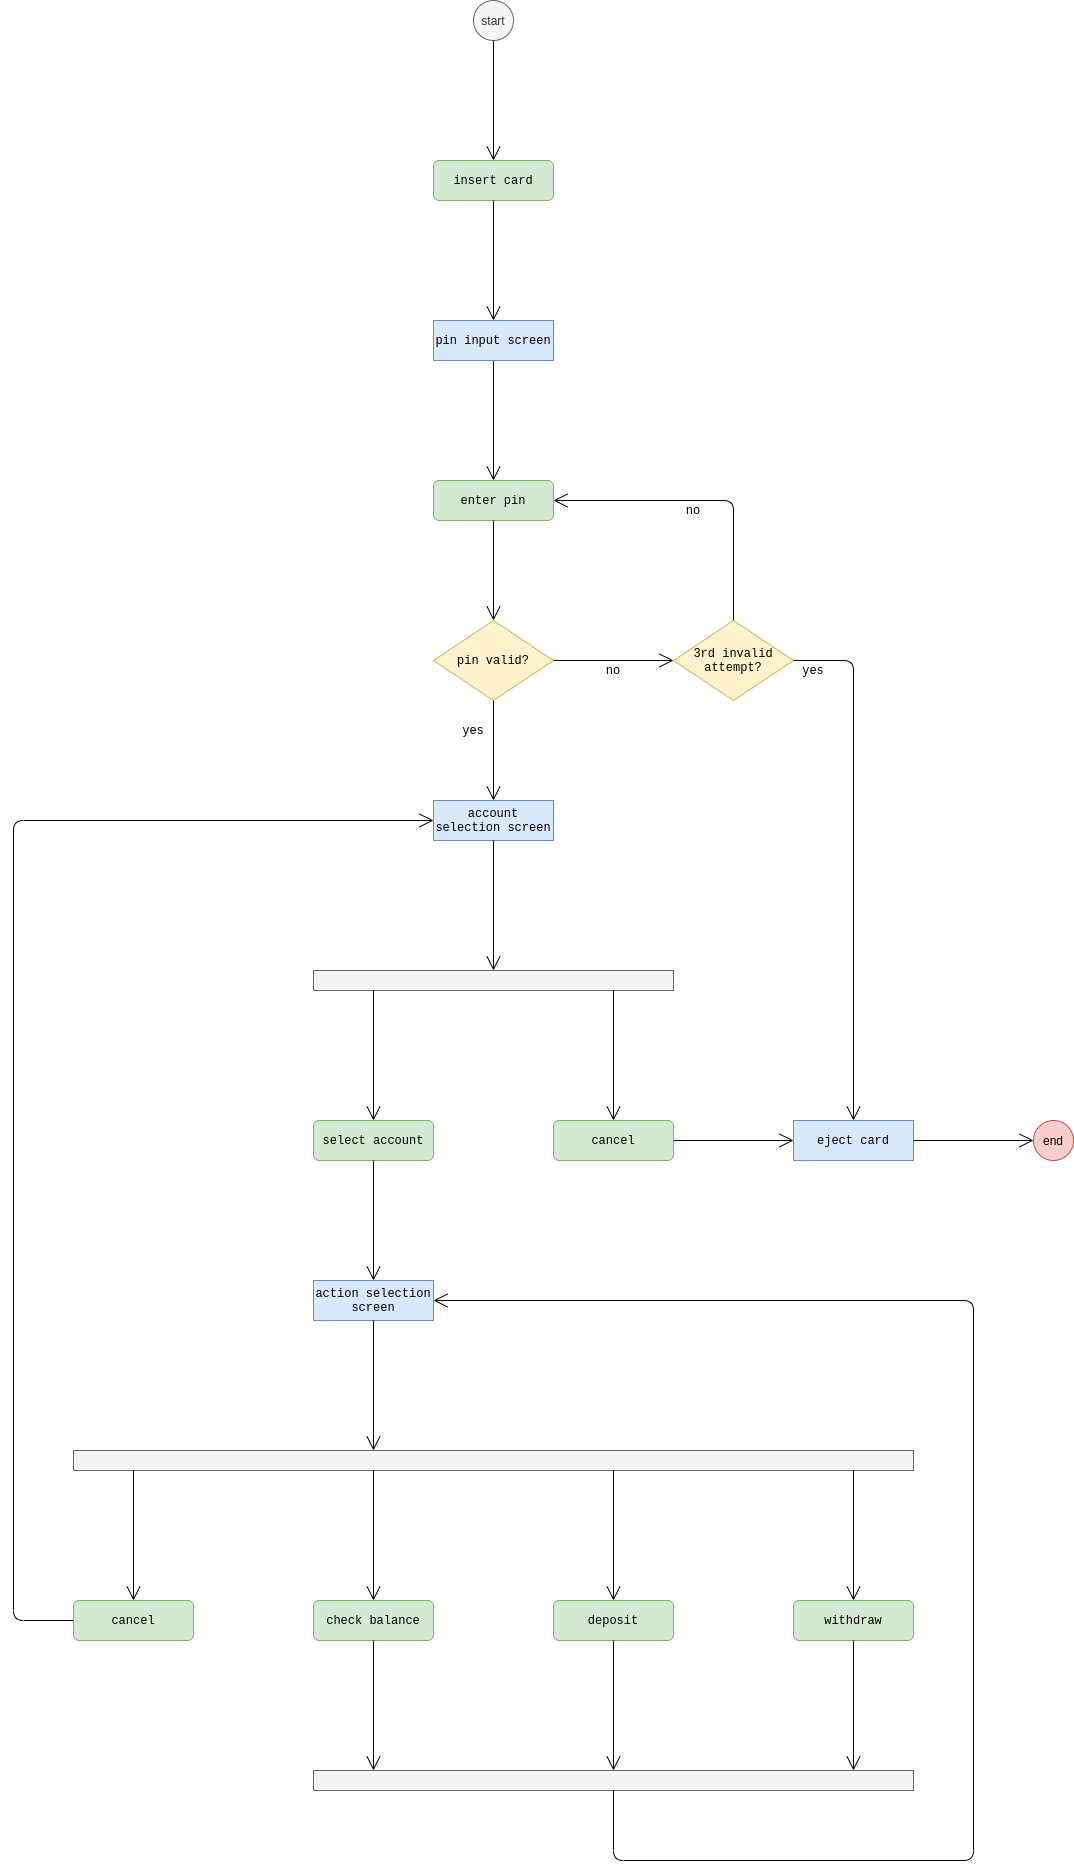

The diagram above was exported from draw.io. Its source (the exported page's mxGraphModel, read from the mxfile embedded in the PNG):
<mxGraphModel dx="2200" dy="1813" grid="1" gridSize="10" guides="1" tooltips="1" connect="1" arrows="1" fold="1" page="1" pageScale="1" pageWidth="850" pageHeight="1100" math="0" shadow="0">
  <root>
    <mxCell id="0" />
    <mxCell id="1" parent="0" />
    <mxCell id="f5XlnGI-PrZ9Zr5Y0vNG-1" value="start" style="ellipse;whiteSpace=wrap;html=1;aspect=fixed;fillColor=#f5f5f5;strokeColor=#666666;fontColor=#333333;" vertex="1" parent="1">
      <mxGeometry x="80" y="-120" width="40" height="40" as="geometry" />
    </mxCell>
    <mxCell id="f5XlnGI-PrZ9Zr5Y0vNG-2" value="insert card" style="rounded=1;whiteSpace=wrap;html=1;fontFamily=Courier New;fillColor=#d5e8d4;strokeColor=#82b366;" vertex="1" parent="1">
      <mxGeometry x="40" y="40" width="120" height="40" as="geometry" />
    </mxCell>
    <mxCell id="f5XlnGI-PrZ9Zr5Y0vNG-3" value="enter pin" style="rounded=1;whiteSpace=wrap;html=1;fontFamily=Courier New;fillColor=#d5e8d4;strokeColor=#82b366;" vertex="1" parent="1">
      <mxGeometry x="40" y="360" width="120" height="40" as="geometry" />
    </mxCell>
    <mxCell id="f5XlnGI-PrZ9Zr5Y0vNG-4" value="pin valid?" style="rhombus;whiteSpace=wrap;html=1;fontFamily=Courier New;fillColor=#fff2cc;strokeColor=#d6b656;" vertex="1" parent="1">
      <mxGeometry x="40" y="500" width="120" height="80" as="geometry" />
    </mxCell>
    <mxCell id="f5XlnGI-PrZ9Zr5Y0vNG-8" value="account selection screen" style="rounded=0;whiteSpace=wrap;html=1;fontFamily=Courier New;fillColor=#dae8fc;strokeColor=#6c8ebf;" vertex="1" parent="1">
      <mxGeometry x="40" y="680" width="120" height="40" as="geometry" />
    </mxCell>
    <mxCell id="f5XlnGI-PrZ9Zr5Y0vNG-9" value="action selection screen" style="rounded=0;whiteSpace=wrap;html=1;fontFamily=Courier New;fillColor=#dae8fc;strokeColor=#6c8ebf;" vertex="1" parent="1">
      <mxGeometry x="-80" y="1160" width="120" height="40" as="geometry" />
    </mxCell>
    <mxCell id="f5XlnGI-PrZ9Zr5Y0vNG-10" value="3rd invalid attempt?" style="rhombus;whiteSpace=wrap;html=1;fontFamily=Courier New;fillColor=#fff2cc;strokeColor=#d6b656;" vertex="1" parent="1">
      <mxGeometry x="280" y="500" width="120" height="80" as="geometry" />
    </mxCell>
    <mxCell id="f5XlnGI-PrZ9Zr5Y0vNG-11" value="eject card" style="rounded=0;whiteSpace=wrap;html=1;fontFamily=Courier New;fillColor=#dae8fc;strokeColor=#6c8ebf;" vertex="1" parent="1">
      <mxGeometry x="400" y="1000" width="120" height="40" as="geometry" />
    </mxCell>
    <mxCell id="f5XlnGI-PrZ9Zr5Y0vNG-14" value="" style="rounded=0;whiteSpace=wrap;html=1;fontFamily=Courier New;fillColor=#f5f5f5;strokeColor=#666666;fontColor=#333333;" vertex="1" parent="1">
      <mxGeometry x="-80" y="850" width="360" height="20" as="geometry" />
    </mxCell>
    <mxCell id="f5XlnGI-PrZ9Zr5Y0vNG-15" value="select account" style="rounded=1;whiteSpace=wrap;html=1;fontFamily=Courier New;fillColor=#d5e8d4;strokeColor=#82b366;" vertex="1" parent="1">
      <mxGeometry x="-80" y="1000" width="120" height="40" as="geometry" />
    </mxCell>
    <mxCell id="f5XlnGI-PrZ9Zr5Y0vNG-16" value="cancel" style="rounded=1;whiteSpace=wrap;html=1;fontFamily=Courier New;fillColor=#d5e8d4;strokeColor=#82b366;" vertex="1" parent="1">
      <mxGeometry x="160" y="1000" width="120" height="40" as="geometry" />
    </mxCell>
    <mxCell id="f5XlnGI-PrZ9Zr5Y0vNG-17" value="" style="rounded=0;whiteSpace=wrap;html=1;fontFamily=Courier New;fillColor=#f5f5f5;strokeColor=#666666;fontColor=#333333;" vertex="1" parent="1">
      <mxGeometry x="-320" y="1330" width="840" height="20" as="geometry" />
    </mxCell>
    <mxCell id="f5XlnGI-PrZ9Zr5Y0vNG-18" value="check balance" style="rounded=1;whiteSpace=wrap;html=1;fontFamily=Courier New;fillColor=#d5e8d4;strokeColor=#82b366;" vertex="1" parent="1">
      <mxGeometry x="-80" y="1480" width="120" height="40" as="geometry" />
    </mxCell>
    <mxCell id="f5XlnGI-PrZ9Zr5Y0vNG-19" value="deposit" style="rounded=1;whiteSpace=wrap;html=1;fontFamily=Courier New;fillColor=#d5e8d4;strokeColor=#82b366;" vertex="1" parent="1">
      <mxGeometry x="160" y="1480" width="120" height="40" as="geometry" />
    </mxCell>
    <mxCell id="f5XlnGI-PrZ9Zr5Y0vNG-20" value="withdraw" style="rounded=1;whiteSpace=wrap;html=1;fontFamily=Courier New;fillColor=#d5e8d4;strokeColor=#82b366;" vertex="1" parent="1">
      <mxGeometry x="400" y="1480" width="120" height="40" as="geometry" />
    </mxCell>
    <mxCell id="f5XlnGI-PrZ9Zr5Y0vNG-21" value="cancel" style="rounded=1;whiteSpace=wrap;html=1;fontFamily=Courier New;fillColor=#d5e8d4;strokeColor=#82b366;" vertex="1" parent="1">
      <mxGeometry x="-320" y="1480" width="120" height="40" as="geometry" />
    </mxCell>
    <mxCell id="f5XlnGI-PrZ9Zr5Y0vNG-22" value="" style="endArrow=open;endFill=1;endSize=12;html=1;fontFamily=Courier New;exitX=0;exitY=0.5;exitDx=0;exitDy=0;entryX=0;entryY=0.5;entryDx=0;entryDy=0;" edge="1" parent="1" source="f5XlnGI-PrZ9Zr5Y0vNG-21" target="f5XlnGI-PrZ9Zr5Y0vNG-8">
      <mxGeometry width="160" relative="1" as="geometry">
        <mxPoint x="-10" y="1330" as="sourcePoint" />
        <mxPoint x="150" y="1330" as="targetPoint" />
        <Array as="points">
          <mxPoint x="-380" y="1500" />
          <mxPoint x="-380" y="700" />
        </Array>
      </mxGeometry>
    </mxCell>
    <mxCell id="f5XlnGI-PrZ9Zr5Y0vNG-23" value="" style="endArrow=open;endFill=1;endSize=12;html=1;fontFamily=Courier New;exitX=0.5;exitY=1;exitDx=0;exitDy=0;" edge="1" parent="1" source="f5XlnGI-PrZ9Zr5Y0vNG-8">
      <mxGeometry width="160" relative="1" as="geometry">
        <mxPoint x="-10" y="960" as="sourcePoint" />
        <mxPoint x="100" y="850" as="targetPoint" />
      </mxGeometry>
    </mxCell>
    <mxCell id="f5XlnGI-PrZ9Zr5Y0vNG-24" value="" style="endArrow=open;endFill=1;endSize=12;html=1;fontFamily=Courier New;" edge="1" parent="1">
      <mxGeometry width="160" relative="1" as="geometry">
        <mxPoint x="-20" y="870" as="sourcePoint" />
        <mxPoint x="-20" y="1000" as="targetPoint" />
      </mxGeometry>
    </mxCell>
    <mxCell id="f5XlnGI-PrZ9Zr5Y0vNG-27" value="" style="endArrow=open;endFill=1;endSize=12;html=1;fontFamily=Courier New;" edge="1" parent="1">
      <mxGeometry width="160" relative="1" as="geometry">
        <mxPoint x="220" y="870" as="sourcePoint" />
        <mxPoint x="220" y="1000" as="targetPoint" />
      </mxGeometry>
    </mxCell>
    <mxCell id="f5XlnGI-PrZ9Zr5Y0vNG-28" value="" style="endArrow=open;endFill=1;endSize=12;html=1;fontFamily=Courier New;exitX=0.5;exitY=1;exitDx=0;exitDy=0;entryX=0.5;entryY=0;entryDx=0;entryDy=0;" edge="1" parent="1" source="f5XlnGI-PrZ9Zr5Y0vNG-15" target="f5XlnGI-PrZ9Zr5Y0vNG-9">
      <mxGeometry width="160" relative="1" as="geometry">
        <mxPoint x="-10" y="880" as="sourcePoint" />
        <mxPoint x="-10" y="1010" as="targetPoint" />
      </mxGeometry>
    </mxCell>
    <mxCell id="f5XlnGI-PrZ9Zr5Y0vNG-29" value="" style="endArrow=open;endFill=1;endSize=12;html=1;fontFamily=Courier New;" edge="1" parent="1">
      <mxGeometry width="160" relative="1" as="geometry">
        <mxPoint x="-20" y="1200" as="sourcePoint" />
        <mxPoint x="-20" y="1330" as="targetPoint" />
      </mxGeometry>
    </mxCell>
    <mxCell id="f5XlnGI-PrZ9Zr5Y0vNG-30" value="" style="endArrow=open;endFill=1;endSize=12;html=1;fontFamily=Courier New;" edge="1" parent="1">
      <mxGeometry width="160" relative="1" as="geometry">
        <mxPoint x="-260" y="1350" as="sourcePoint" />
        <mxPoint x="-260" y="1480" as="targetPoint" />
      </mxGeometry>
    </mxCell>
    <mxCell id="f5XlnGI-PrZ9Zr5Y0vNG-31" value="" style="endArrow=open;endFill=1;endSize=12;html=1;fontFamily=Courier New;" edge="1" parent="1">
      <mxGeometry width="160" relative="1" as="geometry">
        <mxPoint x="220" y="1350" as="sourcePoint" />
        <mxPoint x="220" y="1480" as="targetPoint" />
      </mxGeometry>
    </mxCell>
    <mxCell id="f5XlnGI-PrZ9Zr5Y0vNG-32" value="" style="endArrow=open;endFill=1;endSize=12;html=1;fontFamily=Courier New;" edge="1" parent="1">
      <mxGeometry width="160" relative="1" as="geometry">
        <mxPoint x="460" y="1350" as="sourcePoint" />
        <mxPoint x="460" y="1480" as="targetPoint" />
      </mxGeometry>
    </mxCell>
    <mxCell id="f5XlnGI-PrZ9Zr5Y0vNG-33" value="" style="endArrow=open;endFill=1;endSize=12;html=1;fontFamily=Courier New;" edge="1" parent="1">
      <mxGeometry width="160" relative="1" as="geometry">
        <mxPoint x="-20" y="1350" as="sourcePoint" />
        <mxPoint x="-20" y="1480" as="targetPoint" />
      </mxGeometry>
    </mxCell>
    <mxCell id="f5XlnGI-PrZ9Zr5Y0vNG-34" value="" style="endArrow=open;endFill=1;endSize=12;html=1;fontFamily=Courier New;" edge="1" parent="1">
      <mxGeometry width="160" relative="1" as="geometry">
        <mxPoint x="220" y="1520" as="sourcePoint" />
        <mxPoint x="220" y="1650" as="targetPoint" />
      </mxGeometry>
    </mxCell>
    <mxCell id="f5XlnGI-PrZ9Zr5Y0vNG-35" value="" style="endArrow=open;endFill=1;endSize=12;html=1;fontFamily=Courier New;" edge="1" parent="1">
      <mxGeometry width="160" relative="1" as="geometry">
        <mxPoint x="460" y="1520" as="sourcePoint" />
        <mxPoint x="460" y="1650" as="targetPoint" />
      </mxGeometry>
    </mxCell>
    <mxCell id="f5XlnGI-PrZ9Zr5Y0vNG-36" value="" style="endArrow=open;endFill=1;endSize=12;html=1;fontFamily=Courier New;" edge="1" parent="1">
      <mxGeometry width="160" relative="1" as="geometry">
        <mxPoint x="-20" y="1520" as="sourcePoint" />
        <mxPoint x="-20" y="1650" as="targetPoint" />
      </mxGeometry>
    </mxCell>
    <mxCell id="f5XlnGI-PrZ9Zr5Y0vNG-37" value="" style="rounded=0;whiteSpace=wrap;html=1;fontFamily=Courier New;fillColor=#f5f5f5;strokeColor=#666666;fontColor=#333333;" vertex="1" parent="1">
      <mxGeometry x="-80" y="1650" width="600" height="20" as="geometry" />
    </mxCell>
    <mxCell id="f5XlnGI-PrZ9Zr5Y0vNG-38" value="" style="endArrow=open;endFill=1;endSize=12;html=1;fontFamily=Courier New;entryX=1;entryY=0.5;entryDx=0;entryDy=0;" edge="1" parent="1" target="f5XlnGI-PrZ9Zr5Y0vNG-9">
      <mxGeometry width="160" relative="1" as="geometry">
        <mxPoint x="220" y="1670" as="sourcePoint" />
        <mxPoint x="580" y="1180" as="targetPoint" />
        <Array as="points">
          <mxPoint x="220" y="1740" />
          <mxPoint x="580" y="1740" />
          <mxPoint x="580" y="1180" />
        </Array>
      </mxGeometry>
    </mxCell>
    <mxCell id="f5XlnGI-PrZ9Zr5Y0vNG-39" value="" style="endArrow=open;endFill=1;endSize=12;html=1;fontFamily=Courier New;entryX=0;entryY=0.5;entryDx=0;entryDy=0;exitX=1;exitY=0.5;exitDx=0;exitDy=0;" edge="1" parent="1" source="f5XlnGI-PrZ9Zr5Y0vNG-16" target="f5XlnGI-PrZ9Zr5Y0vNG-11">
      <mxGeometry width="160" relative="1" as="geometry">
        <mxPoint x="120" y="870" as="sourcePoint" />
        <mxPoint x="280" y="870" as="targetPoint" />
      </mxGeometry>
    </mxCell>
    <mxCell id="f5XlnGI-PrZ9Zr5Y0vNG-40" value="" style="endArrow=open;endFill=1;endSize=12;html=1;fontFamily=Courier New;entryX=0.5;entryY=0;entryDx=0;entryDy=0;exitX=1;exitY=0.5;exitDx=0;exitDy=0;" edge="1" parent="1" source="f5XlnGI-PrZ9Zr5Y0vNG-10" target="f5XlnGI-PrZ9Zr5Y0vNG-11">
      <mxGeometry width="160" relative="1" as="geometry">
        <mxPoint x="580" y="560" as="sourcePoint" />
        <mxPoint x="530" y="1030" as="targetPoint" />
        <Array as="points">
          <mxPoint x="460" y="540" />
        </Array>
      </mxGeometry>
    </mxCell>
    <mxCell id="f5XlnGI-PrZ9Zr5Y0vNG-41" value="" style="endArrow=open;endFill=1;endSize=12;html=1;fontFamily=Courier New;exitX=1;exitY=0.5;exitDx=0;exitDy=0;entryX=0;entryY=0.5;entryDx=0;entryDy=0;" edge="1" parent="1" source="f5XlnGI-PrZ9Zr5Y0vNG-11" target="f5XlnGI-PrZ9Zr5Y0vNG-42">
      <mxGeometry width="160" relative="1" as="geometry">
        <mxPoint x="650" y="1070" as="sourcePoint" />
        <mxPoint x="600" y="1020" as="targetPoint" />
      </mxGeometry>
    </mxCell>
    <mxCell id="f5XlnGI-PrZ9Zr5Y0vNG-42" value="end" style="ellipse;whiteSpace=wrap;html=1;aspect=fixed;fillColor=#f8cecc;strokeColor=#b85450;" vertex="1" parent="1">
      <mxGeometry x="640" y="1000" width="40" height="40" as="geometry" />
    </mxCell>
    <mxCell id="f5XlnGI-PrZ9Zr5Y0vNG-45" value="" style="endArrow=open;endFill=1;endSize=12;html=1;fontFamily=Courier New;exitX=1;exitY=0.5;exitDx=0;exitDy=0;entryX=0;entryY=0.5;entryDx=0;entryDy=0;" edge="1" parent="1" source="f5XlnGI-PrZ9Zr5Y0vNG-4" target="f5XlnGI-PrZ9Zr5Y0vNG-10">
      <mxGeometry width="160" relative="1" as="geometry">
        <mxPoint x="110" y="730" as="sourcePoint" />
        <mxPoint x="110" y="860" as="targetPoint" />
      </mxGeometry>
    </mxCell>
    <mxCell id="f5XlnGI-PrZ9Zr5Y0vNG-47" value="" style="endArrow=open;endFill=1;endSize=12;html=1;fontFamily=Courier New;exitX=0.5;exitY=1;exitDx=0;exitDy=0;entryX=0.5;entryY=0;entryDx=0;entryDy=0;" edge="1" parent="1" source="f5XlnGI-PrZ9Zr5Y0vNG-4" target="f5XlnGI-PrZ9Zr5Y0vNG-8">
      <mxGeometry width="160" relative="1" as="geometry">
        <mxPoint x="410" y="550" as="sourcePoint" />
        <mxPoint x="530" y="550" as="targetPoint" />
      </mxGeometry>
    </mxCell>
    <mxCell id="f5XlnGI-PrZ9Zr5Y0vNG-48" value="" style="endArrow=open;endFill=1;endSize=12;html=1;fontFamily=Courier New;exitX=0.5;exitY=1;exitDx=0;exitDy=0;entryX=0.5;entryY=0;entryDx=0;entryDy=0;" edge="1" parent="1" source="f5XlnGI-PrZ9Zr5Y0vNG-3" target="f5XlnGI-PrZ9Zr5Y0vNG-4">
      <mxGeometry width="160" relative="1" as="geometry">
        <mxPoint x="110" y="590" as="sourcePoint" />
        <mxPoint x="110" y="690" as="targetPoint" />
      </mxGeometry>
    </mxCell>
    <mxCell id="f5XlnGI-PrZ9Zr5Y0vNG-49" value="" style="endArrow=open;endFill=1;endSize=12;html=1;fontFamily=Courier New;entryX=0.5;entryY=0;entryDx=0;entryDy=0;exitX=0.5;exitY=1;exitDx=0;exitDy=0;" edge="1" parent="1" source="f5XlnGI-PrZ9Zr5Y0vNG-58" target="f5XlnGI-PrZ9Zr5Y0vNG-3">
      <mxGeometry width="160" relative="1" as="geometry">
        <mxPoint x="100" y="280" as="sourcePoint" />
        <mxPoint x="110" y="510" as="targetPoint" />
      </mxGeometry>
    </mxCell>
    <mxCell id="f5XlnGI-PrZ9Zr5Y0vNG-50" value="" style="endArrow=open;endFill=1;endSize=12;html=1;fontFamily=Courier New;exitX=0.5;exitY=1;exitDx=0;exitDy=0;entryX=0.5;entryY=0;entryDx=0;entryDy=0;" edge="1" parent="1" source="f5XlnGI-PrZ9Zr5Y0vNG-1" target="f5XlnGI-PrZ9Zr5Y0vNG-2">
      <mxGeometry width="160" relative="1" as="geometry">
        <mxPoint x="110" y="90" as="sourcePoint" />
        <mxPoint x="110" y="210" as="targetPoint" />
      </mxGeometry>
    </mxCell>
    <mxCell id="f5XlnGI-PrZ9Zr5Y0vNG-52" value="" style="endArrow=open;endFill=1;endSize=12;html=1;fontFamily=Courier New;exitX=0.5;exitY=0;exitDx=0;exitDy=0;entryX=1;entryY=0.5;entryDx=0;entryDy=0;" edge="1" parent="1" source="f5XlnGI-PrZ9Zr5Y0vNG-10" target="f5XlnGI-PrZ9Zr5Y0vNG-3">
      <mxGeometry width="160" relative="1" as="geometry">
        <mxPoint x="180" y="730" as="sourcePoint" />
        <mxPoint x="340" y="730" as="targetPoint" />
        <Array as="points">
          <mxPoint x="340" y="380" />
        </Array>
      </mxGeometry>
    </mxCell>
    <mxCell id="f5XlnGI-PrZ9Zr5Y0vNG-53" value="no" style="text;html=1;strokeColor=none;fillColor=none;align=center;verticalAlign=middle;whiteSpace=wrap;rounded=0;fontFamily=Courier New;" vertex="1" parent="1">
      <mxGeometry x="280" y="380" width="40" height="20" as="geometry" />
    </mxCell>
    <mxCell id="f5XlnGI-PrZ9Zr5Y0vNG-54" value="no" style="text;html=1;strokeColor=none;fillColor=none;align=center;verticalAlign=middle;whiteSpace=wrap;rounded=0;fontFamily=Courier New;" vertex="1" parent="1">
      <mxGeometry x="200" y="540" width="40" height="20" as="geometry" />
    </mxCell>
    <mxCell id="f5XlnGI-PrZ9Zr5Y0vNG-56" value="yes" style="text;html=1;strokeColor=none;fillColor=none;align=center;verticalAlign=middle;whiteSpace=wrap;rounded=0;fontFamily=Courier New;" vertex="1" parent="1">
      <mxGeometry x="60" y="600" width="40" height="20" as="geometry" />
    </mxCell>
    <mxCell id="f5XlnGI-PrZ9Zr5Y0vNG-58" value="pin input screen" style="rounded=0;whiteSpace=wrap;html=1;fontFamily=Courier New;fillColor=#dae8fc;strokeColor=#6c8ebf;" vertex="1" parent="1">
      <mxGeometry x="40" y="200" width="120" height="40" as="geometry" />
    </mxCell>
    <mxCell id="f5XlnGI-PrZ9Zr5Y0vNG-59" value="" style="endArrow=open;endFill=1;endSize=12;html=1;fontFamily=Courier New;entryX=0.5;entryY=0;entryDx=0;entryDy=0;exitX=0.5;exitY=1;exitDx=0;exitDy=0;" edge="1" parent="1" source="f5XlnGI-PrZ9Zr5Y0vNG-2" target="f5XlnGI-PrZ9Zr5Y0vNG-58">
      <mxGeometry width="160" relative="1" as="geometry">
        <mxPoint x="110" y="250" as="sourcePoint" />
        <mxPoint x="110" y="370" as="targetPoint" />
      </mxGeometry>
    </mxCell>
    <mxCell id="f5XlnGI-PrZ9Zr5Y0vNG-60" value="yes" style="text;html=1;strokeColor=none;fillColor=none;align=center;verticalAlign=middle;whiteSpace=wrap;rounded=0;fontFamily=Courier New;" vertex="1" parent="1">
      <mxGeometry x="400" y="540" width="40" height="20" as="geometry" />
    </mxCell>
  </root>
</mxGraphModel>